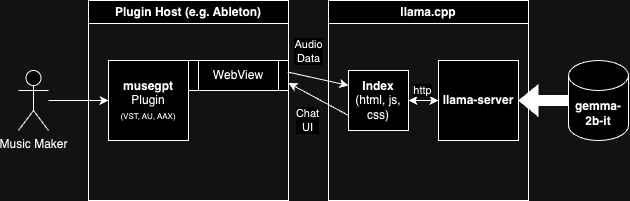

The diagram above was exported from draw.io. Its source (the exported page's mxGraphModel, read from the mxfile embedded in the PNG):
<mxGraphModel dx="1080" dy="683" grid="1" gridSize="10" guides="1" tooltips="1" connect="1" arrows="1" fold="1" page="1" pageScale="1" pageWidth="850" pageHeight="1100" math="0" shadow="0">
  <root>
    <mxCell id="0" />
    <mxCell id="1" parent="0" />
    <mxCell id="2" value="Music Maker" style="shape=umlActor;verticalLabelPosition=bottom;verticalAlign=top;html=1;outlineConnect=0;" vertex="1" parent="1">
      <mxGeometry x="50" y="80" width="30" height="60" as="geometry" />
    </mxCell>
    <mxCell id="3" value="Plugin Host (e.g. Ableton)" style="swimlane;whiteSpace=wrap;html=1;" vertex="1" parent="1">
      <mxGeometry x="120" y="10" width="200" height="200" as="geometry" />
    </mxCell>
    <mxCell id="4" value="&lt;b&gt;musegpt&lt;/b&gt; Plugin&lt;br&gt;&lt;font style=&quot;font-size: 8px;&quot;&gt;(VST, AU, AAX)&lt;/font&gt;" style="whiteSpace=wrap;html=1;aspect=fixed;" vertex="1" parent="3">
      <mxGeometry x="20" y="60" width="80" height="80" as="geometry" />
    </mxCell>
    <mxCell id="5" value="WebView" style="shape=process;whiteSpace=wrap;html=1;backgroundOutline=1;" vertex="1" parent="3">
      <mxGeometry x="100" y="60" width="100" height="30" as="geometry" />
    </mxCell>
    <mxCell id="6" value="llama.cpp" style="swimlane;whiteSpace=wrap;html=1;" vertex="1" parent="1">
      <mxGeometry x="360" y="10" width="200" height="200" as="geometry" />
    </mxCell>
    <mxCell id="7" value="&lt;b&gt;llama-server&lt;/b&gt;" style="whiteSpace=wrap;html=1;aspect=fixed;" vertex="1" parent="6">
      <mxGeometry x="110" y="60" width="80" height="80" as="geometry" />
    </mxCell>
    <mxCell id="8" value="&lt;b&gt;Index&lt;/b&gt;&lt;br&gt;(html, js, css)" style="whiteSpace=wrap;html=1;aspect=fixed;" vertex="1" parent="6">
      <mxGeometry x="20" y="70" width="60" height="60" as="geometry" />
    </mxCell>
    <mxCell id="9" value="" style="endArrow=classic;startArrow=classic;html=1;rounded=0;entryX=0;entryY=0.5;entryDx=0;entryDy=0;exitX=1;exitY=0.5;exitDx=0;exitDy=0;" edge="1" parent="6" source="8" target="7">
      <mxGeometry width="50" height="50" relative="1" as="geometry">
        <mxPoint x="10" y="200" as="sourcePoint" />
        <mxPoint x="60" y="150" as="targetPoint" />
      </mxGeometry>
    </mxCell>
    <mxCell id="10" value="http" style="edgeLabel;html=1;align=center;verticalAlign=middle;resizable=0;points=[];" vertex="1" connectable="0" parent="9">
      <mxGeometry x="-0.0774" y="-1" relative="1" as="geometry">
        <mxPoint y="-11" as="offset" />
      </mxGeometry>
    </mxCell>
    <mxCell id="11" value="&lt;b&gt;gemma-2b-it&lt;/b&gt;" style="shape=cylinder3;whiteSpace=wrap;html=1;boundedLbl=1;backgroundOutline=1;size=15;" vertex="1" parent="1">
      <mxGeometry x="600" y="70" width="60" height="80" as="geometry" />
    </mxCell>
    <mxCell id="12" value="" style="shape=flexArrow;endArrow=classic;html=1;rounded=0;entryX=1;entryY=0.5;entryDx=0;entryDy=0;fillColor=#000000;" edge="1" source="11" target="7" parent="1">
      <mxGeometry width="50" height="50" relative="1" as="geometry">
        <mxPoint x="250" y="430" as="sourcePoint" />
        <mxPoint x="300" y="380" as="targetPoint" />
      </mxGeometry>
    </mxCell>
    <mxCell id="13" value="" style="endArrow=classic;html=1;rounded=0;entryX=0;entryY=0.5;entryDx=0;entryDy=0;" edge="1" target="4" parent="1">
      <mxGeometry width="50" height="50" relative="1" as="geometry">
        <mxPoint x="80" y="110" as="sourcePoint" />
        <mxPoint x="450" y="310" as="targetPoint" />
      </mxGeometry>
    </mxCell>
    <mxCell id="14" value="" style="endArrow=classic;html=1;rounded=0;entryX=0;entryY=0.25;entryDx=0;entryDy=0;exitX=0.991;exitY=0.384;exitDx=0;exitDy=0;exitPerimeter=0;" edge="1" source="5" target="8" parent="1">
      <mxGeometry width="50" height="50" relative="1" as="geometry">
        <mxPoint x="400" y="360" as="sourcePoint" />
        <mxPoint x="450" y="310" as="targetPoint" />
      </mxGeometry>
    </mxCell>
    <mxCell id="15" value="Audio&lt;br&gt;Data" style="edgeLabel;html=1;align=center;verticalAlign=middle;resizable=0;points=[];" vertex="1" connectable="0" parent="14">
      <mxGeometry x="-0.1688" y="2" relative="1" as="geometry">
        <mxPoint x="-5" y="-25" as="offset" />
      </mxGeometry>
    </mxCell>
    <mxCell id="16" value="" style="endArrow=classic;html=1;rounded=0;exitX=0;exitY=0.75;exitDx=0;exitDy=0;entryX=1;entryY=0.75;entryDx=0;entryDy=0;" edge="1" source="8" target="5" parent="1">
      <mxGeometry width="50" height="50" relative="1" as="geometry">
        <mxPoint x="400" y="360" as="sourcePoint" />
        <mxPoint x="450" y="310" as="targetPoint" />
      </mxGeometry>
    </mxCell>
    <mxCell id="17" value="Chat&lt;div&gt;UI&lt;/div&gt;" style="edgeLabel;html=1;align=center;verticalAlign=middle;resizable=0;points=[];" vertex="1" connectable="0" parent="16">
      <mxGeometry x="0.3657" y="1" relative="1" as="geometry">
        <mxPoint y="26" as="offset" />
      </mxGeometry>
    </mxCell>
  </root>
</mxGraphModel>